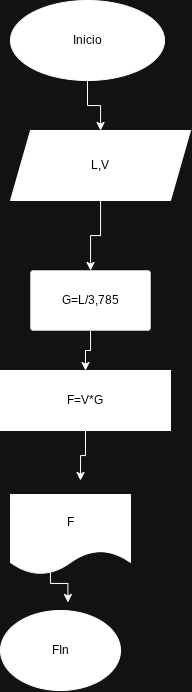

The diagram above was exported from draw.io. Its source (the exported page's mxGraphModel, read from the mxfile embedded in the PNG):
<mxGraphModel dx="905" dy="504" grid="1" gridSize="10" guides="1" tooltips="1" connect="1" arrows="1" fold="1" page="1" pageScale="1" pageWidth="827" pageHeight="1169" background="#FFFFFF" math="0" shadow="0">
  <root>
    <mxCell id="0" />
    <mxCell id="1" parent="0" />
    <mxCell id="ffiXV5d-hjgQCAmMoNgr-7" edge="1" parent="1" source="Hb72gFUAbhQrRCewJGNE-6" style="edgeStyle=orthogonalEdgeStyle;rounded=0;orthogonalLoop=1;jettySize=auto;html=1;" target="Hb72gFUAbhQrRCewJGNE-10" value="">
      <mxGeometry relative="1" as="geometry" />
    </mxCell>
    <mxCell id="Hb72gFUAbhQrRCewJGNE-6" parent="1" style="shape=parallelogram;perimeter=parallelogramPerimeter;whiteSpace=wrap;html=1;fixedSize=1;fillColor=light-dark(#FFFFFF,#FFFFFF);fontColor=light-dark(#000000,#000000);" value="L,V" vertex="1">
      <mxGeometry height="70" width="180" x="320" y="140" as="geometry" />
    </mxCell>
    <mxCell id="Hb72gFUAbhQrRCewJGNE-11" edge="1" parent="1" source="Hb72gFUAbhQrRCewJGNE-10" style="edgeStyle=orthogonalEdgeStyle;rounded=0;orthogonalLoop=1;jettySize=auto;html=1;" target="Hb72gFUAbhQrRCewJGNE-12">
      <mxGeometry relative="1" as="geometry">
        <mxPoint x="440" y="460" as="targetPoint" />
      </mxGeometry>
    </mxCell>
    <mxCell id="Hb72gFUAbhQrRCewJGNE-10" parent="1" style="rounded=1;whiteSpace=wrap;html=1;fillColor=light-dark(#FFFFFF,#FFFFFF);fillStyle=solid;strokeColor=#36393d;gradientColor=none;fontColor=light-dark(#000000,#000000);arcSize=5;" value="G=L/3,785" vertex="1">
      <mxGeometry height="60" width="120" x="340" y="280" as="geometry" />
    </mxCell>
    <mxCell id="gBnKF5Ja-Z6ibJMQ46nY-2" edge="1" parent="1" source="Hb72gFUAbhQrRCewJGNE-12" style="edgeStyle=orthogonalEdgeStyle;rounded=0;orthogonalLoop=1;jettySize=auto;html=1;" value="">
      <mxGeometry relative="1" as="geometry">
        <mxPoint x="390" y="490" as="targetPoint" />
      </mxGeometry>
    </mxCell>
    <mxCell id="Hb72gFUAbhQrRCewJGNE-12" parent="1" style="shape=trapezoid;perimeter=trapezoidPerimeter;whiteSpace=wrap;html=1;fixedSize=1;fillColor=light-dark(#FFFFFF,#FFFFFF);fontColor=light-dark(#000000,#000000);size=-120;" value="F=V*G" vertex="1">
      <mxGeometry height="60" width="170" x="310" y="380" as="geometry" />
    </mxCell>
    <mxCell id="eWrxm5Sq41P259BO_Pag-6" edge="1" parent="1" style="edgeStyle=orthogonalEdgeStyle;rounded=0;orthogonalLoop=1;jettySize=auto;html=1;" value="">
      <mxGeometry relative="1" as="geometry">
        <mxPoint x="379.94" y="572" as="sourcePoint" />
        <mxPoint x="377.41058823529414" y="611.9999999999998" as="targetPoint" />
      </mxGeometry>
    </mxCell>
    <mxCell id="eWrxm5Sq41P259BO_Pag-8" parent="1" style="shape=document;whiteSpace=wrap;html=1;boundedLbl=1;fillColor=light-dark(#FFFFFF,#FFFFFF);fontColor=light-dark(#000000,#000000);" value="F" vertex="1">
      <mxGeometry height="80" width="120" x="320" y="504" as="geometry" />
    </mxCell>
    <mxCell id="ffiXV5d-hjgQCAmMoNgr-4" edge="1" parent="1" source="ffiXV5d-hjgQCAmMoNgr-2" style="edgeStyle=orthogonalEdgeStyle;rounded=0;orthogonalLoop=1;jettySize=auto;html=1;" target="Hb72gFUAbhQrRCewJGNE-6" value="">
      <mxGeometry relative="1" as="geometry" />
    </mxCell>
    <mxCell id="ffiXV5d-hjgQCAmMoNgr-2" parent="1" style="ellipse;whiteSpace=wrap;html=1;fillColor=light-dark(#FFFFFF,#FFFFFF);fontColor=light-dark(#000000,#000000);" value="Inicio" vertex="1">
      <mxGeometry height="80" width="154" x="320" y="10" as="geometry" />
    </mxCell>
    <mxCell id="ffiXV5d-hjgQCAmMoNgr-5" parent="1" style="ellipse;whiteSpace=wrap;html=1;fontColor=light-dark(#000000,#000000);fillColor=light-dark(#FFFFFF,#FFFFFF);" value="FIn" vertex="1">
      <mxGeometry height="80" width="120" x="310" y="620" as="geometry" />
    </mxCell>
  </root>
</mxGraphModel>